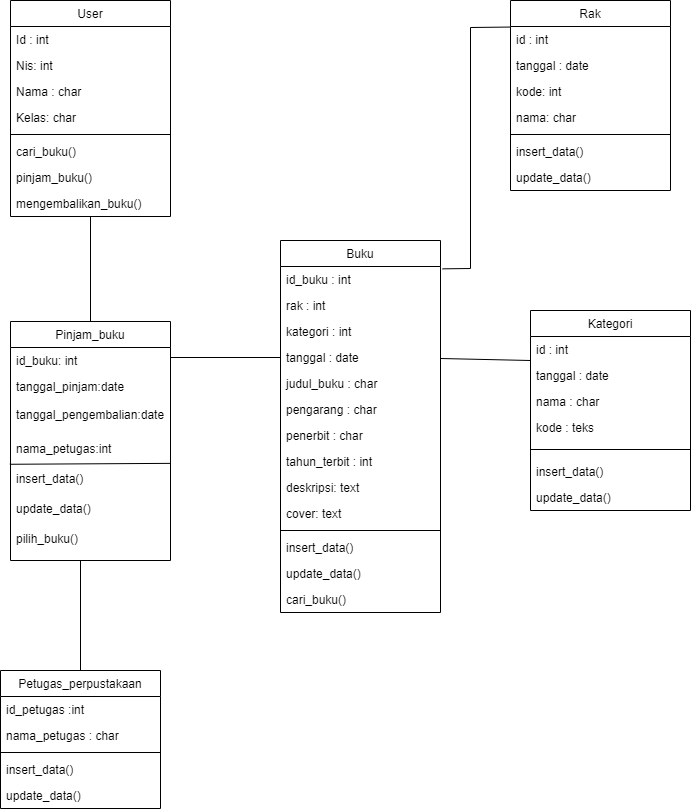

The diagram above was exported from draw.io. Its source (the exported page's mxGraphModel, read from the mxfile embedded in the PNG):
<mxGraphModel dx="1076" dy="674" grid="1" gridSize="10" guides="1" tooltips="1" connect="1" arrows="1" fold="1" page="1" pageScale="1" pageWidth="827" pageHeight="1169" math="0" shadow="0">
  <root>
    <mxCell id="WIyWlLk6GJQsqaUBKTNV-0" />
    <mxCell id="WIyWlLk6GJQsqaUBKTNV-1" parent="WIyWlLk6GJQsqaUBKTNV-0" />
    <mxCell id="zkfFHV4jXpPFQw0GAbJ--0" value="User" style="swimlane;fontStyle=0;align=center;verticalAlign=top;childLayout=stackLayout;horizontal=1;startSize=26;horizontalStack=0;resizeParent=1;resizeLast=0;collapsible=1;marginBottom=0;rounded=0;shadow=0;strokeWidth=1;" parent="WIyWlLk6GJQsqaUBKTNV-1" vertex="1">
      <mxGeometry x="90" y="120" width="160" height="216" as="geometry">
        <mxRectangle x="230" y="140" width="160" height="26" as="alternateBounds" />
      </mxGeometry>
    </mxCell>
    <mxCell id="zkfFHV4jXpPFQw0GAbJ--1" value="Id : int" style="text;align=left;verticalAlign=top;spacingLeft=4;spacingRight=4;overflow=hidden;rotatable=0;points=[[0,0.5],[1,0.5]];portConstraint=eastwest;" parent="zkfFHV4jXpPFQw0GAbJ--0" vertex="1">
      <mxGeometry y="26" width="160" height="26" as="geometry" />
    </mxCell>
    <mxCell id="KRLGkJddJbUxluGvkjKv-42" value="Nis: int" style="text;align=left;verticalAlign=top;spacingLeft=4;spacingRight=4;overflow=hidden;rotatable=0;points=[[0,0.5],[1,0.5]];portConstraint=eastwest;rounded=0;shadow=0;html=0;" parent="zkfFHV4jXpPFQw0GAbJ--0" vertex="1">
      <mxGeometry y="52" width="160" height="26" as="geometry" />
    </mxCell>
    <mxCell id="zkfFHV4jXpPFQw0GAbJ--2" value="Nama : char" style="text;align=left;verticalAlign=top;spacingLeft=4;spacingRight=4;overflow=hidden;rotatable=0;points=[[0,0.5],[1,0.5]];portConstraint=eastwest;rounded=0;shadow=0;html=0;" parent="zkfFHV4jXpPFQw0GAbJ--0" vertex="1">
      <mxGeometry y="78" width="160" height="26" as="geometry" />
    </mxCell>
    <mxCell id="zkfFHV4jXpPFQw0GAbJ--3" value="Kelas: char" style="text;align=left;verticalAlign=top;spacingLeft=4;spacingRight=4;overflow=hidden;rotatable=0;points=[[0,0.5],[1,0.5]];portConstraint=eastwest;rounded=0;shadow=0;html=0;" parent="zkfFHV4jXpPFQw0GAbJ--0" vertex="1">
      <mxGeometry y="104" width="160" height="26" as="geometry" />
    </mxCell>
    <mxCell id="zkfFHV4jXpPFQw0GAbJ--4" value="" style="line;html=1;strokeWidth=1;align=left;verticalAlign=middle;spacingTop=-1;spacingLeft=3;spacingRight=3;rotatable=0;labelPosition=right;points=[];portConstraint=eastwest;" parent="zkfFHV4jXpPFQw0GAbJ--0" vertex="1">
      <mxGeometry y="130" width="160" height="8" as="geometry" />
    </mxCell>
    <mxCell id="zkfFHV4jXpPFQw0GAbJ--5" value="cari_buku()" style="text;align=left;verticalAlign=top;spacingLeft=4;spacingRight=4;overflow=hidden;rotatable=0;points=[[0,0.5],[1,0.5]];portConstraint=eastwest;" parent="zkfFHV4jXpPFQw0GAbJ--0" vertex="1">
      <mxGeometry y="138" width="160" height="26" as="geometry" />
    </mxCell>
    <mxCell id="KRLGkJddJbUxluGvkjKv-43" value="pinjam_buku()" style="text;align=left;verticalAlign=top;spacingLeft=4;spacingRight=4;overflow=hidden;rotatable=0;points=[[0,0.5],[1,0.5]];portConstraint=eastwest;" parent="zkfFHV4jXpPFQw0GAbJ--0" vertex="1">
      <mxGeometry y="164" width="160" height="26" as="geometry" />
    </mxCell>
    <mxCell id="KRLGkJddJbUxluGvkjKv-45" value="mengembalikan_buku()" style="text;align=left;verticalAlign=top;spacingLeft=4;spacingRight=4;overflow=hidden;rotatable=0;points=[[0,0.5],[1,0.5]];portConstraint=eastwest;" parent="zkfFHV4jXpPFQw0GAbJ--0" vertex="1">
      <mxGeometry y="190" width="160" height="26" as="geometry" />
    </mxCell>
    <mxCell id="zkfFHV4jXpPFQw0GAbJ--17" value="Buku" style="swimlane;fontStyle=0;align=center;verticalAlign=top;childLayout=stackLayout;horizontal=1;startSize=26;horizontalStack=0;resizeParent=1;resizeLast=0;collapsible=1;marginBottom=0;rounded=0;shadow=0;strokeWidth=1;" parent="WIyWlLk6GJQsqaUBKTNV-1" vertex="1">
      <mxGeometry x="360" y="360" width="160" height="372" as="geometry">
        <mxRectangle x="550" y="140" width="160" height="26" as="alternateBounds" />
      </mxGeometry>
    </mxCell>
    <mxCell id="zkfFHV4jXpPFQw0GAbJ--18" value="id_buku : int " style="text;align=left;verticalAlign=top;spacingLeft=4;spacingRight=4;overflow=hidden;rotatable=0;points=[[0,0.5],[1,0.5]];portConstraint=eastwest;" parent="zkfFHV4jXpPFQw0GAbJ--17" vertex="1">
      <mxGeometry y="26" width="160" height="26" as="geometry" />
    </mxCell>
    <mxCell id="-nEEKFw_kexqva2vjQNQ-0" value="rak : int" style="text;align=left;verticalAlign=top;spacingLeft=4;spacingRight=4;overflow=hidden;rotatable=0;points=[[0,0.5],[1,0.5]];portConstraint=eastwest;rounded=0;shadow=0;html=0;" parent="zkfFHV4jXpPFQw0GAbJ--17" vertex="1">
      <mxGeometry y="52" width="160" height="26" as="geometry" />
    </mxCell>
    <mxCell id="-nEEKFw_kexqva2vjQNQ-1" value="kategori : int" style="text;align=left;verticalAlign=top;spacingLeft=4;spacingRight=4;overflow=hidden;rotatable=0;points=[[0,0.5],[1,0.5]];portConstraint=eastwest;rounded=0;shadow=0;html=0;" parent="zkfFHV4jXpPFQw0GAbJ--17" vertex="1">
      <mxGeometry y="78" width="160" height="26" as="geometry" />
    </mxCell>
    <mxCell id="zkfFHV4jXpPFQw0GAbJ--21" value="tanggal : date" style="text;align=left;verticalAlign=top;spacingLeft=4;spacingRight=4;overflow=hidden;rotatable=0;points=[[0,0.5],[1,0.5]];portConstraint=eastwest;rounded=0;shadow=0;html=0;" parent="zkfFHV4jXpPFQw0GAbJ--17" vertex="1">
      <mxGeometry y="104" width="160" height="26" as="geometry" />
    </mxCell>
    <mxCell id="KRLGkJddJbUxluGvkjKv-1" value="judul_buku : char" style="text;align=left;verticalAlign=top;spacingLeft=4;spacingRight=4;overflow=hidden;rotatable=0;points=[[0,0.5],[1,0.5]];portConstraint=eastwest;rounded=0;shadow=0;html=0;" parent="zkfFHV4jXpPFQw0GAbJ--17" vertex="1">
      <mxGeometry y="130" width="160" height="26" as="geometry" />
    </mxCell>
    <mxCell id="zkfFHV4jXpPFQw0GAbJ--19" value="pengarang : char" style="text;align=left;verticalAlign=top;spacingLeft=4;spacingRight=4;overflow=hidden;rotatable=0;points=[[0,0.5],[1,0.5]];portConstraint=eastwest;rounded=0;shadow=0;html=0;" parent="zkfFHV4jXpPFQw0GAbJ--17" vertex="1">
      <mxGeometry y="156" width="160" height="26" as="geometry" />
    </mxCell>
    <mxCell id="zkfFHV4jXpPFQw0GAbJ--20" value="penerbit : char" style="text;align=left;verticalAlign=top;spacingLeft=4;spacingRight=4;overflow=hidden;rotatable=0;points=[[0,0.5],[1,0.5]];portConstraint=eastwest;rounded=0;shadow=0;html=0;" parent="zkfFHV4jXpPFQw0GAbJ--17" vertex="1">
      <mxGeometry y="182" width="160" height="26" as="geometry" />
    </mxCell>
    <mxCell id="zkfFHV4jXpPFQw0GAbJ--22" value="tahun_terbit : int" style="text;align=left;verticalAlign=top;spacingLeft=4;spacingRight=4;overflow=hidden;rotatable=0;points=[[0,0.5],[1,0.5]];portConstraint=eastwest;rounded=0;shadow=0;html=0;" parent="zkfFHV4jXpPFQw0GAbJ--17" vertex="1">
      <mxGeometry y="208" width="160" height="26" as="geometry" />
    </mxCell>
    <mxCell id="-nEEKFw_kexqva2vjQNQ-2" value="deskripsi: text" style="text;align=left;verticalAlign=top;spacingLeft=4;spacingRight=4;overflow=hidden;rotatable=0;points=[[0,0.5],[1,0.5]];portConstraint=eastwest;rounded=0;shadow=0;html=0;" parent="zkfFHV4jXpPFQw0GAbJ--17" vertex="1">
      <mxGeometry y="234" width="160" height="26" as="geometry" />
    </mxCell>
    <mxCell id="-nEEKFw_kexqva2vjQNQ-3" value="cover: text" style="text;align=left;verticalAlign=top;spacingLeft=4;spacingRight=4;overflow=hidden;rotatable=0;points=[[0,0.5],[1,0.5]];portConstraint=eastwest;rounded=0;shadow=0;html=0;" parent="zkfFHV4jXpPFQw0GAbJ--17" vertex="1">
      <mxGeometry y="260" width="160" height="26" as="geometry" />
    </mxCell>
    <mxCell id="zkfFHV4jXpPFQw0GAbJ--23" value="" style="line;html=1;strokeWidth=1;align=left;verticalAlign=middle;spacingTop=-1;spacingLeft=3;spacingRight=3;rotatable=0;labelPosition=right;points=[];portConstraint=eastwest;" parent="zkfFHV4jXpPFQw0GAbJ--17" vertex="1">
      <mxGeometry y="286" width="160" height="8" as="geometry" />
    </mxCell>
    <mxCell id="zkfFHV4jXpPFQw0GAbJ--24" value="insert_data()" style="text;align=left;verticalAlign=top;spacingLeft=4;spacingRight=4;overflow=hidden;rotatable=0;points=[[0,0.5],[1,0.5]];portConstraint=eastwest;" parent="zkfFHV4jXpPFQw0GAbJ--17" vertex="1">
      <mxGeometry y="294" width="160" height="26" as="geometry" />
    </mxCell>
    <mxCell id="zkfFHV4jXpPFQw0GAbJ--25" value="update_data()" style="text;align=left;verticalAlign=top;spacingLeft=4;spacingRight=4;overflow=hidden;rotatable=0;points=[[0,0.5],[1,0.5]];portConstraint=eastwest;" parent="zkfFHV4jXpPFQw0GAbJ--17" vertex="1">
      <mxGeometry y="320" width="160" height="26" as="geometry" />
    </mxCell>
    <mxCell id="KRLGkJddJbUxluGvkjKv-56" value="cari_buku()" style="text;align=left;verticalAlign=top;spacingLeft=4;spacingRight=4;overflow=hidden;rotatable=0;points=[[0,0.5],[1,0.5]];portConstraint=eastwest;" parent="zkfFHV4jXpPFQw0GAbJ--17" vertex="1">
      <mxGeometry y="346" width="160" height="26" as="geometry" />
    </mxCell>
    <mxCell id="KRLGkJddJbUxluGvkjKv-2" value="Petugas_perpustakaan" style="swimlane;fontStyle=0;align=center;verticalAlign=top;childLayout=stackLayout;horizontal=1;startSize=26;horizontalStack=0;resizeParent=1;resizeLast=0;collapsible=1;marginBottom=0;rounded=0;shadow=0;strokeWidth=1;" parent="WIyWlLk6GJQsqaUBKTNV-1" vertex="1">
      <mxGeometry x="80" y="790" width="160" height="138" as="geometry">
        <mxRectangle x="230" y="140" width="160" height="26" as="alternateBounds" />
      </mxGeometry>
    </mxCell>
    <mxCell id="KRLGkJddJbUxluGvkjKv-3" value="id_petugas :int" style="text;align=left;verticalAlign=top;spacingLeft=4;spacingRight=4;overflow=hidden;rotatable=0;points=[[0,0.5],[1,0.5]];portConstraint=eastwest;" parent="KRLGkJddJbUxluGvkjKv-2" vertex="1">
      <mxGeometry y="26" width="160" height="26" as="geometry" />
    </mxCell>
    <mxCell id="KRLGkJddJbUxluGvkjKv-4" value="nama_petugas : char" style="text;align=left;verticalAlign=top;spacingLeft=4;spacingRight=4;overflow=hidden;rotatable=0;points=[[0,0.5],[1,0.5]];portConstraint=eastwest;rounded=0;shadow=0;html=0;" parent="KRLGkJddJbUxluGvkjKv-2" vertex="1">
      <mxGeometry y="52" width="160" height="26" as="geometry" />
    </mxCell>
    <mxCell id="KRLGkJddJbUxluGvkjKv-6" value="" style="line;html=1;strokeWidth=1;align=left;verticalAlign=middle;spacingTop=-1;spacingLeft=3;spacingRight=3;rotatable=0;labelPosition=right;points=[];portConstraint=eastwest;" parent="KRLGkJddJbUxluGvkjKv-2" vertex="1">
      <mxGeometry y="78" width="160" height="8" as="geometry" />
    </mxCell>
    <mxCell id="KRLGkJddJbUxluGvkjKv-7" value="insert_data()" style="text;align=left;verticalAlign=top;spacingLeft=4;spacingRight=4;overflow=hidden;rotatable=0;points=[[0,0.5],[1,0.5]];portConstraint=eastwest;" parent="KRLGkJddJbUxluGvkjKv-2" vertex="1">
      <mxGeometry y="86" width="160" height="26" as="geometry" />
    </mxCell>
    <mxCell id="KRLGkJddJbUxluGvkjKv-53" value="update_data()" style="text;align=left;verticalAlign=top;spacingLeft=4;spacingRight=4;overflow=hidden;rotatable=0;points=[[0,0.5],[1,0.5]];portConstraint=eastwest;" parent="KRLGkJddJbUxluGvkjKv-2" vertex="1">
      <mxGeometry y="112" width="160" height="26" as="geometry" />
    </mxCell>
    <mxCell id="KRLGkJddJbUxluGvkjKv-9" value="Pinjam_buku" style="swimlane;fontStyle=0;align=center;verticalAlign=top;childLayout=stackLayout;horizontal=1;startSize=26;horizontalStack=0;resizeParent=1;resizeLast=0;collapsible=1;marginBottom=0;rounded=0;shadow=0;strokeWidth=1;" parent="WIyWlLk6GJQsqaUBKTNV-1" vertex="1">
      <mxGeometry x="90" y="441" width="160" height="239" as="geometry">
        <mxRectangle x="230" y="140" width="160" height="26" as="alternateBounds" />
      </mxGeometry>
    </mxCell>
    <mxCell id="KRLGkJddJbUxluGvkjKv-10" value="id_buku: int" style="text;align=left;verticalAlign=top;spacingLeft=4;spacingRight=4;overflow=hidden;rotatable=0;points=[[0,0.5],[1,0.5]];portConstraint=eastwest;" parent="KRLGkJddJbUxluGvkjKv-9" vertex="1">
      <mxGeometry y="26" width="160" height="26" as="geometry" />
    </mxCell>
    <mxCell id="KRLGkJddJbUxluGvkjKv-11" value="tanggal_pinjam:date" style="text;align=left;verticalAlign=top;spacingLeft=4;spacingRight=4;overflow=hidden;rotatable=0;points=[[0,0.5],[1,0.5]];portConstraint=eastwest;rounded=0;shadow=0;html=0;" parent="KRLGkJddJbUxluGvkjKv-9" vertex="1">
      <mxGeometry y="52" width="160" height="28" as="geometry" />
    </mxCell>
    <mxCell id="KRLGkJddJbUxluGvkjKv-14" value="tanggal_pengembalian:date" style="text;align=left;verticalAlign=top;spacingLeft=4;spacingRight=4;overflow=hidden;rotatable=0;points=[[0,0.5],[1,0.5]];portConstraint=eastwest;" parent="KRLGkJddJbUxluGvkjKv-9" vertex="1">
      <mxGeometry y="80" width="160" height="34" as="geometry" />
    </mxCell>
    <mxCell id="KRLGkJddJbUxluGvkjKv-48" value="" style="endArrow=none;html=1;rounded=0;entryX=0.996;entryY=0.929;entryDx=0;entryDy=0;entryPerimeter=0;exitX=-0.004;exitY=0.959;exitDx=0;exitDy=0;exitPerimeter=0;" parent="KRLGkJddJbUxluGvkjKv-9" source="KRLGkJddJbUxluGvkjKv-47" target="KRLGkJddJbUxluGvkjKv-47" edge="1">
      <mxGeometry width="50" height="50" relative="1" as="geometry">
        <mxPoint x="10" y="171" as="sourcePoint" />
        <mxPoint x="240" y="39" as="targetPoint" />
        <Array as="points" />
      </mxGeometry>
    </mxCell>
    <mxCell id="KRLGkJddJbUxluGvkjKv-47" value="nama_petugas:int" style="text;align=left;verticalAlign=top;spacingLeft=4;spacingRight=4;overflow=hidden;rotatable=0;points=[[0,0.5],[1,0.5]];portConstraint=eastwest;" parent="KRLGkJddJbUxluGvkjKv-9" vertex="1">
      <mxGeometry y="114" width="160" height="30" as="geometry" />
    </mxCell>
    <mxCell id="KRLGkJddJbUxluGvkjKv-50" value="insert_data()" style="text;align=left;verticalAlign=top;spacingLeft=4;spacingRight=4;overflow=hidden;rotatable=0;points=[[0,0.5],[1,0.5]];portConstraint=eastwest;" parent="KRLGkJddJbUxluGvkjKv-9" vertex="1">
      <mxGeometry y="144" width="160" height="30" as="geometry" />
    </mxCell>
    <mxCell id="KRLGkJddJbUxluGvkjKv-51" value="update_data()" style="text;align=left;verticalAlign=top;spacingLeft=4;spacingRight=4;overflow=hidden;rotatable=0;points=[[0,0.5],[1,0.5]];portConstraint=eastwest;" parent="KRLGkJddJbUxluGvkjKv-9" vertex="1">
      <mxGeometry y="174" width="160" height="30" as="geometry" />
    </mxCell>
    <mxCell id="KRLGkJddJbUxluGvkjKv-52" value="pilih_buku()" style="text;align=left;verticalAlign=top;spacingLeft=4;spacingRight=4;overflow=hidden;rotatable=0;points=[[0,0.5],[1,0.5]];portConstraint=eastwest;" parent="KRLGkJddJbUxluGvkjKv-9" vertex="1">
      <mxGeometry y="204" width="160" height="30" as="geometry" />
    </mxCell>
    <mxCell id="KRLGkJddJbUxluGvkjKv-15" value="Rak" style="swimlane;fontStyle=0;align=center;verticalAlign=top;childLayout=stackLayout;horizontal=1;startSize=26;horizontalStack=0;resizeParent=1;resizeLast=0;collapsible=1;marginBottom=0;rounded=0;shadow=0;strokeWidth=1;" parent="WIyWlLk6GJQsqaUBKTNV-1" vertex="1">
      <mxGeometry x="590" y="120" width="160" height="190" as="geometry">
        <mxRectangle x="230" y="140" width="160" height="26" as="alternateBounds" />
      </mxGeometry>
    </mxCell>
    <mxCell id="KRLGkJddJbUxluGvkjKv-16" value="id : int" style="text;align=left;verticalAlign=top;spacingLeft=4;spacingRight=4;overflow=hidden;rotatable=0;points=[[0,0.5],[1,0.5]];portConstraint=eastwest;" parent="KRLGkJddJbUxluGvkjKv-15" vertex="1">
      <mxGeometry y="26" width="160" height="26" as="geometry" />
    </mxCell>
    <mxCell id="KRLGkJddJbUxluGvkjKv-17" value="tanggal : date" style="text;align=left;verticalAlign=top;spacingLeft=4;spacingRight=4;overflow=hidden;rotatable=0;points=[[0,0.5],[1,0.5]];portConstraint=eastwest;rounded=0;shadow=0;html=0;" parent="KRLGkJddJbUxluGvkjKv-15" vertex="1">
      <mxGeometry y="52" width="160" height="26" as="geometry" />
    </mxCell>
    <mxCell id="KRLGkJddJbUxluGvkjKv-18" value="kode: int" style="text;align=left;verticalAlign=top;spacingLeft=4;spacingRight=4;overflow=hidden;rotatable=0;points=[[0,0.5],[1,0.5]];portConstraint=eastwest;rounded=0;shadow=0;html=0;" parent="KRLGkJddJbUxluGvkjKv-15" vertex="1">
      <mxGeometry y="78" width="160" height="26" as="geometry" />
    </mxCell>
    <mxCell id="KRLGkJddJbUxluGvkjKv-58" value="nama: char" style="text;align=left;verticalAlign=top;spacingLeft=4;spacingRight=4;overflow=hidden;rotatable=0;points=[[0,0.5],[1,0.5]];portConstraint=eastwest;rounded=0;shadow=0;html=0;" parent="KRLGkJddJbUxluGvkjKv-15" vertex="1">
      <mxGeometry y="104" width="160" height="26" as="geometry" />
    </mxCell>
    <mxCell id="KRLGkJddJbUxluGvkjKv-19" value="" style="line;html=1;strokeWidth=1;align=left;verticalAlign=middle;spacingTop=-1;spacingLeft=3;spacingRight=3;rotatable=0;labelPosition=right;points=[];portConstraint=eastwest;" parent="KRLGkJddJbUxluGvkjKv-15" vertex="1">
      <mxGeometry y="130" width="160" height="8" as="geometry" />
    </mxCell>
    <mxCell id="KRLGkJddJbUxluGvkjKv-20" value="insert_data()" style="text;align=left;verticalAlign=top;spacingLeft=4;spacingRight=4;overflow=hidden;rotatable=0;points=[[0,0.5],[1,0.5]];portConstraint=eastwest;" parent="KRLGkJddJbUxluGvkjKv-15" vertex="1">
      <mxGeometry y="138" width="160" height="26" as="geometry" />
    </mxCell>
    <mxCell id="KRLGkJddJbUxluGvkjKv-59" value="update_data()" style="text;align=left;verticalAlign=top;spacingLeft=4;spacingRight=4;overflow=hidden;rotatable=0;points=[[0,0.5],[1,0.5]];portConstraint=eastwest;" parent="KRLGkJddJbUxluGvkjKv-15" vertex="1">
      <mxGeometry y="164" width="160" height="26" as="geometry" />
    </mxCell>
    <mxCell id="KRLGkJddJbUxluGvkjKv-21" value="Kategori" style="swimlane;fontStyle=0;align=center;verticalAlign=top;childLayout=stackLayout;horizontal=1;startSize=26;horizontalStack=0;resizeParent=1;resizeLast=0;collapsible=1;marginBottom=0;rounded=0;shadow=0;strokeWidth=1;" parent="WIyWlLk6GJQsqaUBKTNV-1" vertex="1">
      <mxGeometry x="610" y="430" width="160" height="200" as="geometry">
        <mxRectangle x="230" y="140" width="160" height="26" as="alternateBounds" />
      </mxGeometry>
    </mxCell>
    <mxCell id="KRLGkJddJbUxluGvkjKv-22" value="id : int" style="text;align=left;verticalAlign=top;spacingLeft=4;spacingRight=4;overflow=hidden;rotatable=0;points=[[0,0.5],[1,0.5]];portConstraint=eastwest;" parent="KRLGkJddJbUxluGvkjKv-21" vertex="1">
      <mxGeometry y="26" width="160" height="26" as="geometry" />
    </mxCell>
    <mxCell id="KRLGkJddJbUxluGvkjKv-23" value="tanggal : date" style="text;align=left;verticalAlign=top;spacingLeft=4;spacingRight=4;overflow=hidden;rotatable=0;points=[[0,0.5],[1,0.5]];portConstraint=eastwest;rounded=0;shadow=0;html=0;" parent="KRLGkJddJbUxluGvkjKv-21" vertex="1">
      <mxGeometry y="52" width="160" height="26" as="geometry" />
    </mxCell>
    <mxCell id="KRLGkJddJbUxluGvkjKv-24" value="nama : char" style="text;align=left;verticalAlign=top;spacingLeft=4;spacingRight=4;overflow=hidden;rotatable=0;points=[[0,0.5],[1,0.5]];portConstraint=eastwest;rounded=0;shadow=0;html=0;" parent="KRLGkJddJbUxluGvkjKv-21" vertex="1">
      <mxGeometry y="78" width="160" height="26" as="geometry" />
    </mxCell>
    <mxCell id="KRLGkJddJbUxluGvkjKv-54" value="kode : teks" style="text;align=left;verticalAlign=top;spacingLeft=4;spacingRight=4;overflow=hidden;rotatable=0;points=[[0,0.5],[1,0.5]];portConstraint=eastwest;rounded=0;shadow=0;html=0;" parent="KRLGkJddJbUxluGvkjKv-21" vertex="1">
      <mxGeometry y="104" width="160" height="26" as="geometry" />
    </mxCell>
    <mxCell id="KRLGkJddJbUxluGvkjKv-25" value="" style="line;html=1;strokeWidth=1;align=left;verticalAlign=middle;spacingTop=-1;spacingLeft=3;spacingRight=3;rotatable=0;labelPosition=right;points=[];portConstraint=eastwest;" parent="KRLGkJddJbUxluGvkjKv-21" vertex="1">
      <mxGeometry y="130" width="160" height="18" as="geometry" />
    </mxCell>
    <mxCell id="KRLGkJddJbUxluGvkjKv-26" value="insert_data()" style="text;align=left;verticalAlign=top;spacingLeft=4;spacingRight=4;overflow=hidden;rotatable=0;points=[[0,0.5],[1,0.5]];portConstraint=eastwest;" parent="KRLGkJddJbUxluGvkjKv-21" vertex="1">
      <mxGeometry y="148" width="160" height="26" as="geometry" />
    </mxCell>
    <mxCell id="KRLGkJddJbUxluGvkjKv-57" value="update_data()" style="text;align=left;verticalAlign=top;spacingLeft=4;spacingRight=4;overflow=hidden;rotatable=0;points=[[0,0.5],[1,0.5]];portConstraint=eastwest;" parent="KRLGkJddJbUxluGvkjKv-21" vertex="1">
      <mxGeometry y="174" width="160" height="26" as="geometry" />
    </mxCell>
    <mxCell id="KRLGkJddJbUxluGvkjKv-34" value="" style="endArrow=none;html=1;rounded=0;exitX=0.5;exitY=0;exitDx=0;exitDy=0;" parent="WIyWlLk6GJQsqaUBKTNV-1" source="KRLGkJddJbUxluGvkjKv-9" target="KRLGkJddJbUxluGvkjKv-45" edge="1">
      <mxGeometry width="50" height="50" relative="1" as="geometry">
        <mxPoint x="160" y="430" as="sourcePoint" />
        <mxPoint x="160" y="340" as="targetPoint" />
      </mxGeometry>
    </mxCell>
    <mxCell id="KRLGkJddJbUxluGvkjKv-35" value="" style="endArrow=none;html=1;rounded=0;exitX=0.5;exitY=0;exitDx=0;exitDy=0;" parent="WIyWlLk6GJQsqaUBKTNV-1" source="KRLGkJddJbUxluGvkjKv-2" edge="1">
      <mxGeometry width="50" height="50" relative="1" as="geometry">
        <mxPoint x="159" y="780" as="sourcePoint" />
        <mxPoint x="160" y="680" as="targetPoint" />
        <Array as="points" />
      </mxGeometry>
    </mxCell>
    <mxCell id="KRLGkJddJbUxluGvkjKv-36" value="" style="endArrow=none;html=1;rounded=0;entryX=0;entryY=0.5;entryDx=0;entryDy=0;" parent="WIyWlLk6GJQsqaUBKTNV-1" target="zkfFHV4jXpPFQw0GAbJ--21" edge="1">
      <mxGeometry width="50" height="50" relative="1" as="geometry">
        <mxPoint x="250" y="477" as="sourcePoint" />
        <mxPoint x="360" y="480" as="targetPoint" />
      </mxGeometry>
    </mxCell>
    <mxCell id="KRLGkJddJbUxluGvkjKv-40" value="" style="endArrow=none;html=1;rounded=0;exitX=1.013;exitY=0.09;exitDx=0;exitDy=0;exitPerimeter=0;entryX=-0.002;entryY=0.021;entryDx=0;entryDy=0;entryPerimeter=0;" parent="WIyWlLk6GJQsqaUBKTNV-1" source="zkfFHV4jXpPFQw0GAbJ--18" target="KRLGkJddJbUxluGvkjKv-16" edge="1">
      <mxGeometry width="50" height="50" relative="1" as="geometry">
        <mxPoint x="171" y="452" as="sourcePoint" />
        <mxPoint x="170" y="270" as="targetPoint" />
        <Array as="points">
          <mxPoint x="550" y="388" />
          <mxPoint x="550" y="147" />
        </Array>
      </mxGeometry>
    </mxCell>
    <mxCell id="KRLGkJddJbUxluGvkjKv-41" value="" style="endArrow=none;html=1;rounded=0;entryX=0;entryY=0.25;entryDx=0;entryDy=0;" parent="WIyWlLk6GJQsqaUBKTNV-1" target="KRLGkJddJbUxluGvkjKv-21" edge="1">
      <mxGeometry width="50" height="50" relative="1" as="geometry">
        <mxPoint x="520" y="478" as="sourcePoint" />
        <mxPoint x="170" y="270" as="targetPoint" />
      </mxGeometry>
    </mxCell>
  </root>
</mxGraphModel>